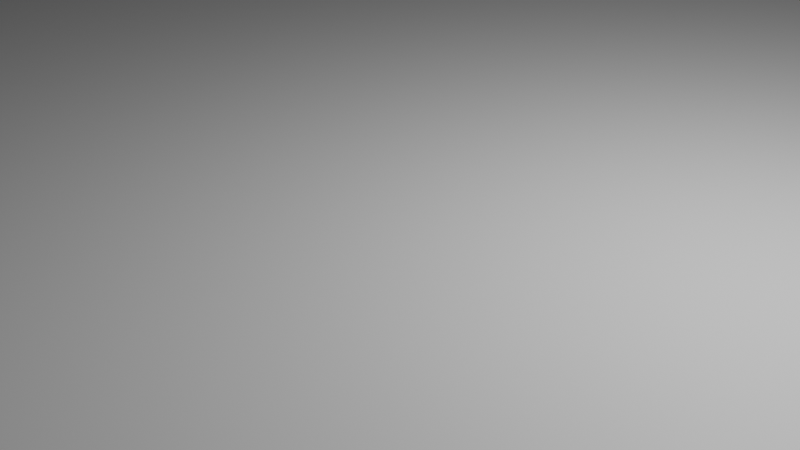# Source: work.blend  (saved by Blender 2.93.21; exported with 4.5.12 LTS)
import bpy
from mathutils import Matrix  # noqa: F401  (used for matrix-valued properties, if any)

bpy.ops.wm.read_factory_settings(use_empty=True)
scene = bpy.context.scene
scene.name = 'Scene'

# ---- collections
col_collection = bpy.data.collections.new('Collection'); scene.collection.children.link(col_collection)

# ---- materials (node trees are filled in below, after node groups)
mat_material = bpy.data.materials.new('Material')
mat_material.alpha_threshold = 0.0
mat_material.use_transparent_shadow = False
mat_material.line_color = (0.0, 0.0, 0.0, 1.0)

# ---- material node trees
mat_material.use_nodes = True; mat_material.node_tree.nodes.clear()
_N = mat_material.node_tree.nodes; _L = mat_material.node_tree.links
n0 = _N.new('ShaderNodeOutputMaterial'); n0.name = 'Material Output'; n0.location = (300, 300)
n1 = _N.new('ShaderNodeBsdfPrincipled'); n1.name = 'Principled BSDF'; n1.location = (10, 300)
n1.distribution = 'GGX'
n1.subsurface_method = 'BURLEY'
n1.inputs[2].default_value = 0.4
n1.inputs[3].default_value = 1.45
n1.inputs[27].default_value = (0.0, 0.0, 0.0, 1.0)
n1.inputs[28].default_value = 1.0
_L.new(n1.outputs[0], n0.inputs[0])
n0.is_active_output = True

# ---- world
world_world = bpy.data.worlds.new('World'); scene.world = world_world
world_world.use_nodes = True; world_world.node_tree.nodes.clear()
_N = world_world.node_tree.nodes; _L = world_world.node_tree.links
n0 = _N.new('ShaderNodeOutputWorld'); n0.name = 'World Output'; n0.location = (300, 300)
n1 = _N.new('ShaderNodeBackground'); n1.name = 'Background'; n1.location = (10, 300)
n1.inputs[0].default_value = (0.05088, 0.05088, 0.05088, 1.0)
_L.new(n1.outputs[0], n0.inputs[0])
n0.is_active_output = True
world_world.color = (0.05088, 0.05088, 0.05088)
world_world.use_sun_shadow = False
world_world.sun_shadow_jitter_overblur = 0.0

# ---- cameras
cam_camera = bpy.data.cameras.new('Camera')
cam_camera.clip_end = 100.0
cam_camera.ortho_scale = 7.314

# ---- lights
light_light = bpy.data.lights.new('Light', 'POINT')
light_light.transmission_factor = 0.0
light_light.energy = 1000.0
light_light.shadow_soft_size = 0.1
light_light.shadow_maximum_resolution = 0.006
light_light.use_absolute_resolution = True

# ---- meshes
me_cube = bpy.data.meshes.new('Cube')
me_cube.from_pydata([(1.0, 1.0, 1.0), (1.0, 1.0, -1.0), (1.0, -1.0, 1.0), (1.0, -1.0, -1.0), (-1.0, 1.0, 1.0), (-1.0, 1.0, -1.0), (-1.0, -1.0, 1.0), (-1.0, -1.0, -1.0)], [], [(0, 4, 6, 2), (3, 2, 6, 7), (7, 6, 4, 5), (5, 1, 3, 7), (1, 0, 2, 3), (5, 4, 0, 1)])
_uv = me_cube.uv_layers.new(name='UVMap')
_uv.uv.foreach_set('vector', [0.625, 0.5, 0.875, 0.5, 0.875, 0.75, 0.625, 0.75, 0.375, 0.75, 0.625, 0.75, 0.625, 1.0, 0.375, 1.0, 0.375, 0.0, 0.625, 0.0, 0.625, 0.25, 0.375, 0.25, 0.125, 0.5, 0.375, 0.5, 0.375, 0.75, 0.125, 0.75, 0.375, 0.5, 0.625, 0.5, 0.625, 0.75, 0.375, 0.75, 0.375, 0.25, 0.625, 0.25, 0.625, 0.5, 0.375, 0.5])
me_cube.materials.append(mat_material)
me_cube.use_remesh_preserve_volume = False
me_cube.use_remesh_preserve_attributes = False
me_cube.use_mirror_vertex_groups = False
me_cube.update()

# ---- objects
ob_cube = bpy.data.objects.new('Cube', me_cube)
ob_light = bpy.data.objects.new('Light', light_light)
ob_camera = bpy.data.objects.new('Camera', cam_camera)

# ---- transforms, parenting, visibility, modifiers, constraints
ob_cube.location = (0.0, 0.0, 0.0)
ob_cube.scale = (70.38, 72.41, 0.4488)
ob_cube.lock_rotations_4d = False
ob_cube.empty_display_type = 'ARROWS'
ob_cube.lineart.crease_threshold = 0.0
ob_light.location = (4.076, 1.005, 5.904)
ob_light.rotation_euler = (0.6503, 0.05522, 1.866)
ob_light.lock_rotations_4d = False
ob_light.empty_display_type = 'ARROWS'
ob_light.color = (0.0, 0.0, 0.0, 0.0)
ob_light.lineart.crease_threshold = 0.0
ob_camera.location = (7.359, -6.926, 4.958)
ob_camera.rotation_euler = (1.109, 0.0, 0.8149)
ob_camera.lock_rotations_4d = False
ob_camera.empty_display_type = 'ARROWS'
ob_camera.color = (0.0, 0.0, 0.0, 0.0)
ob_camera.display_type = 'WIRE'
ob_camera.lineart.crease_threshold = 0.0

# ---- collection membership
col_collection.objects.link(ob_cube)
col_collection.objects.link(ob_light)
col_collection.objects.link(ob_camera)

# ---- scene / render settings (as saved in the file)
scene.camera = ob_camera
scene.frame_start = 1; scene.frame_end = 250; scene.frame_set(1)
scene.render.engine = 'BLENDER_EEVEE_NEXT'
scene.cycles.use_denoising = False
scene.cycles.samples = 128
scene.cycles.sampling_pattern = 'TABULATED_SOBOL'
scene.cycles.use_adaptive_sampling = False
scene.cycles.use_light_tree = False
scene.view_settings.view_transform = 'Filmic'
bpy.context.view_layer.update()
